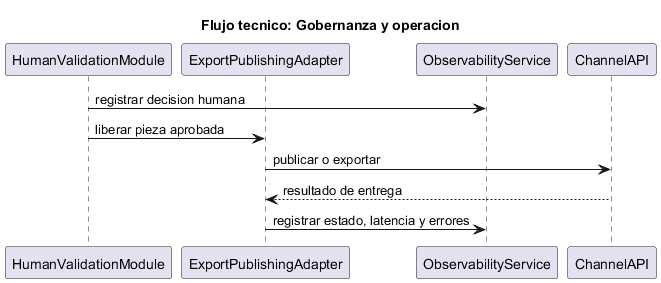

The diagram above was rendered by PlantUML. Its source (embedded in the PNG):
@startuml
title Flujo tecnico: Gobernanza y operacion

participant HumanValidationModule
participant ExportPublishingAdapter
participant ObservabilityService
participant ChannelAPI

HumanValidationModule -> ObservabilityService: registrar decision humana
HumanValidationModule -> ExportPublishingAdapter: liberar pieza aprobada
ExportPublishingAdapter -> ChannelAPI: publicar o exportar
ChannelAPI --> ExportPublishingAdapter: resultado de entrega
ExportPublishingAdapter -> ObservabilityService: registrar estado, latencia y errores

@enduml